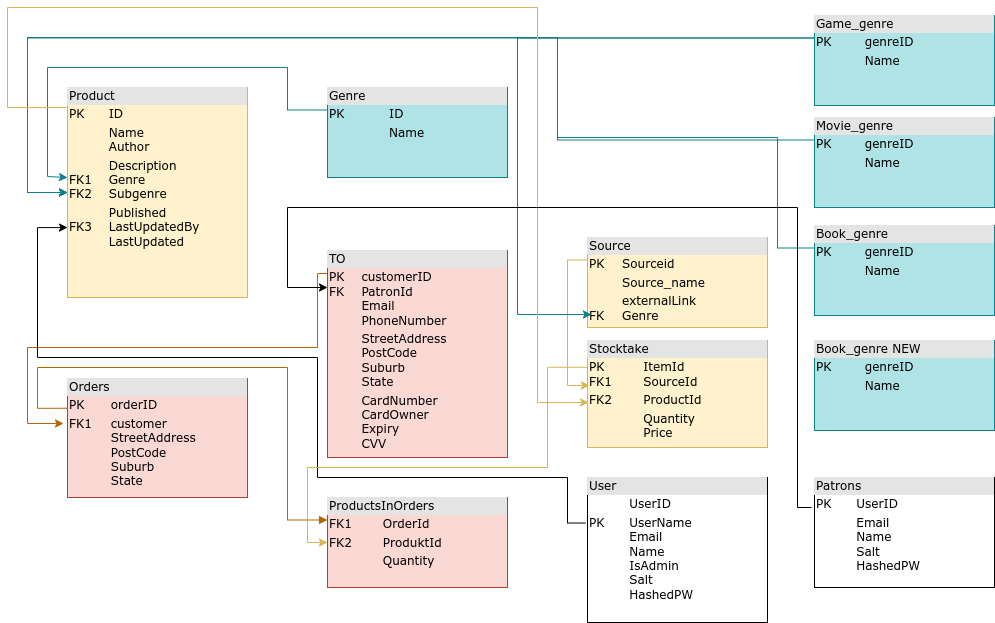

The diagram above was exported from draw.io. Its source (the exported page's mxGraphModel, read from the mxfile embedded in the PNG):
<mxGraphModel dx="1434" dy="881" grid="1" gridSize="10" guides="1" tooltips="1" connect="1" arrows="1" fold="1" page="1" pageScale="1" pageWidth="1100" pageHeight="850" background="none" math="0" shadow="0">
  <root>
    <mxCell id="0" />
    <mxCell id="1" parent="0" />
    <mxCell id="2ed32ef02a7f4228-1" value="&lt;div style=&quot;box-sizing:border-box;width:100%;background:#e4e4e4;padding:2px;&quot;&gt;Product&lt;/div&gt;&lt;table style=&quot;width:100%;font-size:1em;&quot; cellpadding=&quot;2&quot; cellspacing=&quot;0&quot;&gt;&lt;tbody&gt;&lt;tr&gt;&lt;td&gt;PK&lt;/td&gt;&lt;td&gt;ID&lt;/td&gt;&lt;/tr&gt;&lt;tr&gt;&lt;td&gt;&lt;br&gt;&lt;/td&gt;&lt;td&gt;Name&lt;br&gt;Author&lt;/td&gt;&lt;/tr&gt;&lt;tr&gt;&lt;td&gt;&lt;br&gt;FK1&lt;br&gt;FK2&lt;/td&gt;&lt;td&gt;Description&lt;br&gt;Genre&lt;br&gt;Subgenre&lt;/td&gt;&lt;/tr&gt;&lt;tr&gt;&lt;td&gt;&lt;br&gt;FK3&lt;br&gt;&lt;br&gt;&lt;br&gt;&lt;/td&gt;&lt;td&gt;Published&lt;br&gt;LastUpdatedBy&lt;br&gt;LastUpdated&lt;br&gt;&lt;br&gt;&lt;/td&gt;&lt;/tr&gt;&lt;/tbody&gt;&lt;/table&gt;" style="verticalAlign=top;align=left;overflow=fill;html=1;rounded=0;shadow=0;comic=0;labelBackgroundColor=none;strokeWidth=1;fontFamily=Verdana;fontSize=12;strokeColor=#d6b656;fillColor=#fff2cc;" parent="1" vertex="1">
      <mxGeometry x="110" y="100" width="180" height="210" as="geometry" />
    </mxCell>
    <mxCell id="pG82-tt1tNOAimP6q-nb-7" style="edgeStyle=orthogonalEdgeStyle;rounded=0;orthogonalLoop=1;jettySize=auto;html=1;exitX=0;exitY=0.25;exitDx=0;exitDy=0;fillColor=#b0e3e6;strokeColor=#0e8088;" parent="1" source="pG82-tt1tNOAimP6q-nb-2" edge="1">
      <mxGeometry relative="1" as="geometry">
        <mxPoint x="110" y="190" as="targetPoint" />
        <Array as="points">
          <mxPoint x="330" y="123" />
          <mxPoint x="330" y="80" />
          <mxPoint x="90" y="80" />
          <mxPoint x="90" y="189" />
        </Array>
      </mxGeometry>
    </mxCell>
    <mxCell id="pG82-tt1tNOAimP6q-nb-2" value="&lt;div style=&quot;box-sizing:border-box;width:100%;background:#e4e4e4;padding:2px;&quot;&gt;Genre&lt;/div&gt;&lt;table style=&quot;width:100%;font-size:1em;&quot; cellpadding=&quot;2&quot; cellspacing=&quot;0&quot;&gt;&lt;tbody&gt;&lt;tr&gt;&lt;td&gt;PK&lt;/td&gt;&lt;td&gt;ID&lt;/td&gt;&lt;/tr&gt;&lt;tr&gt;&lt;td&gt;&lt;br&gt;&lt;/td&gt;&lt;td&gt;Name&lt;/td&gt;&lt;/tr&gt;&lt;tr&gt;&lt;td&gt;&lt;/td&gt;&lt;td&gt;&lt;br&gt;&lt;/td&gt;&lt;/tr&gt;&lt;/tbody&gt;&lt;/table&gt;" style="verticalAlign=top;align=left;overflow=fill;html=1;rounded=0;shadow=0;comic=0;labelBackgroundColor=none;strokeWidth=1;fontFamily=Verdana;fontSize=12;fillColor=#b0e3e6;strokeColor=#0e8088;" parent="1" vertex="1">
      <mxGeometry x="370" y="100" width="180" height="90" as="geometry" />
    </mxCell>
    <mxCell id="pG82-tt1tNOAimP6q-nb-8" style="edgeStyle=orthogonalEdgeStyle;rounded=0;orthogonalLoop=1;jettySize=auto;html=1;exitX=0;exitY=0.25;exitDx=0;exitDy=0;fillColor=#b0e3e6;strokeColor=#0e8088;entryX=0;entryY=0.5;entryDx=0;entryDy=0;" parent="1" source="pG82-tt1tNOAimP6q-nb-4" target="2ed32ef02a7f4228-1" edge="1">
      <mxGeometry relative="1" as="geometry">
        <mxPoint x="110" y="190" as="targetPoint" />
        <Array as="points">
          <mxPoint x="600" y="153" />
          <mxPoint x="600" y="50" />
          <mxPoint x="70" y="50" />
          <mxPoint x="70" y="205" />
        </Array>
      </mxGeometry>
    </mxCell>
    <mxCell id="pG82-tt1tNOAimP6q-nb-4" value="&lt;div style=&quot;box-sizing:border-box;width:100%;background:#e4e4e4;padding:2px;&quot;&gt;Movie_genre&lt;/div&gt;&lt;table style=&quot;width:100%;font-size:1em;&quot; cellpadding=&quot;2&quot; cellspacing=&quot;0&quot;&gt;&lt;tbody&gt;&lt;tr&gt;&lt;td&gt;PK&lt;/td&gt;&lt;td&gt;genreID&lt;/td&gt;&lt;/tr&gt;&lt;tr&gt;&lt;td&gt;&lt;br&gt;&lt;/td&gt;&lt;td&gt;Name&lt;/td&gt;&lt;/tr&gt;&lt;tr&gt;&lt;td&gt;&lt;/td&gt;&lt;td&gt;&lt;br&gt;&lt;/td&gt;&lt;/tr&gt;&lt;/tbody&gt;&lt;/table&gt;" style="verticalAlign=top;align=left;overflow=fill;html=1;rounded=0;shadow=0;comic=0;labelBackgroundColor=none;strokeWidth=1;fontFamily=Verdana;fontSize=12;fillColor=#b0e3e6;strokeColor=#0e8088;" parent="1" vertex="1">
      <mxGeometry x="857" y="130" width="180" height="90" as="geometry" />
    </mxCell>
    <mxCell id="pG82-tt1tNOAimP6q-nb-11" style="edgeStyle=orthogonalEdgeStyle;rounded=0;orthogonalLoop=1;jettySize=auto;html=1;exitX=0;exitY=0.25;exitDx=0;exitDy=0;fillColor=#fad7ac;strokeColor=#b46504;entryX=-0.022;entryY=0.378;entryDx=0;entryDy=0;entryPerimeter=0;" parent="1" source="pG82-tt1tNOAimP6q-nb-9" target="pG82-tt1tNOAimP6q-nb-10" edge="1">
      <mxGeometry relative="1" as="geometry">
        <mxPoint x="60" y="500" as="targetPoint" />
        <Array as="points">
          <mxPoint x="370" y="286" />
          <mxPoint x="360" y="286" />
          <mxPoint x="360" y="360" />
          <mxPoint x="70" y="360" />
          <mxPoint x="70" y="436" />
        </Array>
      </mxGeometry>
    </mxCell>
    <mxCell id="pG82-tt1tNOAimP6q-nb-9" value="&lt;div style=&quot;box-sizing:border-box;width:100%;background:#e4e4e4;padding:2px;&quot;&gt;TO&lt;/div&gt;&lt;table style=&quot;width:100%;font-size:1em;&quot; cellpadding=&quot;2&quot; cellspacing=&quot;0&quot;&gt;&lt;tbody&gt;&lt;tr&gt;&lt;td&gt;PK&lt;br&gt;FK&lt;br&gt;&lt;br&gt;&lt;br&gt;&lt;/td&gt;&lt;td&gt;customerID&lt;br&gt;PatronId&lt;br&gt;Email&lt;br&gt;PhoneNumber&lt;/td&gt;&lt;/tr&gt;&lt;tr&gt;&lt;td&gt;&lt;br&gt;&lt;/td&gt;&lt;td&gt;StreetAddress&lt;br&gt;PostCode&lt;br&gt;Suburb&lt;br&gt;State&lt;/td&gt;&lt;/tr&gt;&lt;tr&gt;&lt;td&gt;&lt;/td&gt;&lt;td&gt;CardNumber&lt;br&gt;CardOwner&lt;br&gt;Expiry&lt;br&gt;CVV&lt;/td&gt;&lt;/tr&gt;&lt;/tbody&gt;&lt;/table&gt;" style="verticalAlign=top;align=left;overflow=fill;html=1;rounded=0;shadow=0;comic=0;labelBackgroundColor=none;strokeWidth=1;fontFamily=Verdana;fontSize=12;fillColor=#fad9d5;strokeColor=#ae4132;" parent="1" vertex="1">
      <mxGeometry x="370" y="263" width="180" height="207" as="geometry" />
    </mxCell>
    <mxCell id="pG82-tt1tNOAimP6q-nb-10" value="&lt;div style=&quot;box-sizing:border-box;width:100%;background:#e4e4e4;padding:2px;&quot;&gt;Orders&lt;/div&gt;&lt;table style=&quot;width:100%;font-size:1em;&quot; cellpadding=&quot;2&quot; cellspacing=&quot;0&quot;&gt;&lt;tbody&gt;&lt;tr&gt;&lt;td&gt;PK&lt;/td&gt;&lt;td&gt;orderID&lt;/td&gt;&lt;/tr&gt;&lt;tr&gt;&lt;td&gt;FK1&lt;br&gt;&lt;br&gt;&lt;br&gt;&lt;br&gt;&lt;br&gt;&lt;/td&gt;&lt;td&gt;customer&lt;br&gt;StreetAddress&lt;br style=&quot;border-color: var(--border-color);&quot;&gt;PostCode&lt;br style=&quot;border-color: var(--border-color);&quot;&gt;Suburb&lt;br style=&quot;border-color: var(--border-color);&quot;&gt;State&lt;br&gt;&lt;/td&gt;&lt;/tr&gt;&lt;tr&gt;&lt;td&gt;&lt;/td&gt;&lt;td&gt;&lt;br&gt;&lt;br&gt;&lt;/td&gt;&lt;/tr&gt;&lt;/tbody&gt;&lt;/table&gt;" style="verticalAlign=top;align=left;overflow=fill;html=1;rounded=0;shadow=0;comic=0;labelBackgroundColor=none;strokeWidth=1;fontFamily=Verdana;fontSize=12;fillColor=#fad9d5;strokeColor=#ae4132;" parent="1" vertex="1">
      <mxGeometry x="110" y="391" width="180" height="119" as="geometry" />
    </mxCell>
    <mxCell id="pG82-tt1tNOAimP6q-nb-13" style="edgeStyle=orthogonalEdgeStyle;rounded=0;orthogonalLoop=1;jettySize=auto;html=1;exitX=0;exitY=0.25;exitDx=0;exitDy=0;entryX=0;entryY=0.25;entryDx=0;entryDy=0;startArrow=block;startFill=1;endArrow=none;endFill=0;fillColor=#fad7ac;strokeColor=#b46504;" parent="1" source="pG82-tt1tNOAimP6q-nb-12" target="pG82-tt1tNOAimP6q-nb-10" edge="1">
      <mxGeometry relative="1" as="geometry">
        <Array as="points">
          <mxPoint x="330" y="533" />
          <mxPoint x="330" y="380" />
          <mxPoint x="80" y="380" />
          <mxPoint x="80" y="421" />
        </Array>
      </mxGeometry>
    </mxCell>
    <mxCell id="pG82-tt1tNOAimP6q-nb-12" value="&lt;div style=&quot;box-sizing:border-box;width:100%;background:#e4e4e4;padding:2px;&quot;&gt;ProductsInOrders&lt;/div&gt;&lt;table style=&quot;width:100%;font-size:1em;&quot; cellpadding=&quot;2&quot; cellspacing=&quot;0&quot;&gt;&lt;tbody&gt;&lt;tr&gt;&lt;td&gt;FK1&lt;/td&gt;&lt;td&gt;OrderId&lt;/td&gt;&lt;/tr&gt;&lt;tr&gt;&lt;td&gt;FK2&lt;br&gt;&lt;/td&gt;&lt;td&gt;ProduktId&lt;/td&gt;&lt;/tr&gt;&lt;tr&gt;&lt;td&gt;&lt;br&gt;&lt;/td&gt;&lt;td&gt;Quantity&lt;/td&gt;&lt;/tr&gt;&lt;/tbody&gt;&lt;/table&gt;" style="verticalAlign=top;align=left;overflow=fill;html=1;rounded=0;shadow=0;comic=0;labelBackgroundColor=none;strokeWidth=1;fontFamily=Verdana;fontSize=12;fillColor=#fad9d5;strokeColor=#ae4132;" parent="1" vertex="1">
      <mxGeometry x="370" y="510" width="180" height="90" as="geometry" />
    </mxCell>
    <mxCell id="OfzxupBYVOIe4PnSfz7_-2" style="edgeStyle=orthogonalEdgeStyle;rounded=0;orthogonalLoop=1;jettySize=auto;html=1;exitX=0;exitY=0.25;exitDx=0;exitDy=0;entryX=0.011;entryY=0.421;entryDx=0;entryDy=0;fillColor=#fff2cc;strokeColor=#d6b656;entryPerimeter=0;" parent="1" source="pG82-tt1tNOAimP6q-nb-16" target="OfzxupBYVOIe4PnSfz7_-1" edge="1">
      <mxGeometry relative="1" as="geometry">
        <Array as="points">
          <mxPoint x="610" y="273" />
          <mxPoint x="610" y="398" />
        </Array>
      </mxGeometry>
    </mxCell>
    <mxCell id="pG82-tt1tNOAimP6q-nb-16" value="&lt;div style=&quot;box-sizing:border-box;width:100%;background:#e4e4e4;padding:2px;&quot;&gt;Source&lt;/div&gt;&lt;table style=&quot;width:100%;font-size:1em;&quot; cellpadding=&quot;2&quot; cellspacing=&quot;0&quot;&gt;&lt;tbody&gt;&lt;tr&gt;&lt;td&gt;PK&lt;/td&gt;&lt;td&gt;Sourceid&lt;/td&gt;&lt;/tr&gt;&lt;tr&gt;&lt;td&gt;&lt;br&gt;&lt;/td&gt;&lt;td&gt;Source_name&lt;/td&gt;&lt;/tr&gt;&lt;tr&gt;&lt;td&gt;&lt;br&gt;FK&lt;/td&gt;&lt;td&gt;externalLink&lt;br&gt;Genre&lt;/td&gt;&lt;/tr&gt;&lt;/tbody&gt;&lt;/table&gt;" style="verticalAlign=top;align=left;overflow=fill;html=1;rounded=0;shadow=0;comic=0;labelBackgroundColor=none;strokeWidth=1;fontFamily=Verdana;fontSize=12;fillColor=#fff2cc;strokeColor=#d6b656;" parent="1" vertex="1">
      <mxGeometry x="630" y="250" width="180" height="90" as="geometry" />
    </mxCell>
    <mxCell id="pG82-tt1tNOAimP6q-nb-19" style="edgeStyle=orthogonalEdgeStyle;rounded=0;orthogonalLoop=1;jettySize=auto;html=1;exitX=0;exitY=0.25;exitDx=0;exitDy=0;fillColor=#b0e3e6;strokeColor=#0e8088;entryX=0;entryY=0.5;entryDx=0;entryDy=0;" parent="1" source="pG82-tt1tNOAimP6q-nb-18" target="2ed32ef02a7f4228-1" edge="1">
      <mxGeometry relative="1" as="geometry">
        <mxPoint x="110" y="190" as="targetPoint" />
        <Array as="points">
          <mxPoint x="70" y="51" />
          <mxPoint x="70" y="205" />
        </Array>
      </mxGeometry>
    </mxCell>
    <mxCell id="cYRQYniSVC3vPjqyW3Wq-1" style="edgeStyle=orthogonalEdgeStyle;rounded=0;orthogonalLoop=1;jettySize=auto;html=1;exitX=0;exitY=0.25;exitDx=0;exitDy=0;entryX=0.022;entryY=0.856;entryDx=0;entryDy=0;entryPerimeter=0;fillColor=#b0e3e6;strokeColor=#0e8088;" edge="1" parent="1" source="pG82-tt1tNOAimP6q-nb-18" target="pG82-tt1tNOAimP6q-nb-16">
      <mxGeometry relative="1" as="geometry">
        <Array as="points">
          <mxPoint x="560" y="51" />
          <mxPoint x="560" y="327" />
        </Array>
      </mxGeometry>
    </mxCell>
    <mxCell id="pG82-tt1tNOAimP6q-nb-18" value="&lt;div style=&quot;box-sizing:border-box;width:100%;background:#e4e4e4;padding:2px;&quot;&gt;Game_genre&lt;/div&gt;&lt;table style=&quot;width:100%;font-size:1em;&quot; cellpadding=&quot;2&quot; cellspacing=&quot;0&quot;&gt;&lt;tbody&gt;&lt;tr&gt;&lt;td&gt;PK&lt;/td&gt;&lt;td&gt;genreID&lt;/td&gt;&lt;/tr&gt;&lt;tr&gt;&lt;td&gt;&lt;br&gt;&lt;/td&gt;&lt;td&gt;Name&lt;/td&gt;&lt;/tr&gt;&lt;tr&gt;&lt;td&gt;&lt;/td&gt;&lt;td&gt;&lt;br&gt;&lt;/td&gt;&lt;/tr&gt;&lt;/tbody&gt;&lt;/table&gt;" style="verticalAlign=top;align=left;overflow=fill;html=1;rounded=0;shadow=0;comic=0;labelBackgroundColor=none;strokeWidth=1;fontFamily=Verdana;fontSize=12;fillColor=#b0e3e6;strokeColor=#0e8088;" parent="1" vertex="1">
      <mxGeometry x="857" y="28" width="180" height="90" as="geometry" />
    </mxCell>
    <mxCell id="pG82-tt1tNOAimP6q-nb-21" style="edgeStyle=orthogonalEdgeStyle;rounded=0;orthogonalLoop=1;jettySize=auto;html=1;exitX=0;exitY=0.25;exitDx=0;exitDy=0;entryX=0;entryY=0.5;entryDx=0;entryDy=0;fillColor=#b0e3e6;strokeColor=#0e8088;" parent="1" source="pG82-tt1tNOAimP6q-nb-20" target="2ed32ef02a7f4228-1" edge="1">
      <mxGeometry relative="1" as="geometry">
        <mxPoint x="830" y="150" as="targetPoint" />
        <Array as="points">
          <mxPoint x="820" y="261" />
          <mxPoint x="820" y="150" />
          <mxPoint x="600" y="150" />
          <mxPoint x="600" y="50" />
          <mxPoint x="70" y="50" />
          <mxPoint x="70" y="205" />
        </Array>
      </mxGeometry>
    </mxCell>
    <mxCell id="pG82-tt1tNOAimP6q-nb-20" value="&lt;div style=&quot;box-sizing:border-box;width:100%;background:#e4e4e4;padding:2px;&quot;&gt;Book_genre&lt;/div&gt;&lt;table style=&quot;width:100%;font-size:1em;&quot; cellpadding=&quot;2&quot; cellspacing=&quot;0&quot;&gt;&lt;tbody&gt;&lt;tr&gt;&lt;td&gt;PK&lt;/td&gt;&lt;td&gt;genreID&lt;/td&gt;&lt;/tr&gt;&lt;tr&gt;&lt;td&gt;&lt;br&gt;&lt;/td&gt;&lt;td&gt;Name&lt;/td&gt;&lt;/tr&gt;&lt;tr&gt;&lt;td&gt;&lt;/td&gt;&lt;td&gt;&lt;br&gt;&lt;/td&gt;&lt;/tr&gt;&lt;/tbody&gt;&lt;/table&gt;" style="verticalAlign=top;align=left;overflow=fill;html=1;rounded=0;shadow=0;comic=0;labelBackgroundColor=none;strokeWidth=1;fontFamily=Verdana;fontSize=12;fillColor=#b0e3e6;strokeColor=#0e8088;" parent="1" vertex="1">
      <mxGeometry x="857" y="238" width="180" height="90" as="geometry" />
    </mxCell>
    <mxCell id="pG82-tt1tNOAimP6q-nb-26" style="edgeStyle=orthogonalEdgeStyle;rounded=0;orthogonalLoop=1;jettySize=auto;html=1;exitX=-0.012;exitY=0.314;exitDx=0;exitDy=0;exitPerimeter=0;entryX=0;entryY=0.667;entryDx=0;entryDy=0;entryPerimeter=0;" parent="1" source="pG82-tt1tNOAimP6q-nb-22" target="2ed32ef02a7f4228-1" edge="1">
      <mxGeometry relative="1" as="geometry">
        <Array as="points">
          <mxPoint x="610" y="536" />
          <mxPoint x="610" y="490" />
          <mxPoint x="360" y="490" />
          <mxPoint x="360" y="370" />
          <mxPoint x="80" y="370" />
          <mxPoint x="80" y="240" />
        </Array>
        <mxPoint x="90" y="240" as="targetPoint" />
      </mxGeometry>
    </mxCell>
    <mxCell id="pG82-tt1tNOAimP6q-nb-22" value="&lt;div style=&quot;box-sizing:border-box;width:100%;background:#e4e4e4;padding:2px;&quot;&gt;User&lt;/div&gt;&lt;table style=&quot;width:100%;font-size:1em;&quot; cellpadding=&quot;2&quot; cellspacing=&quot;0&quot;&gt;&lt;tbody&gt;&lt;tr&gt;&lt;td&gt;&lt;br&gt;&lt;/td&gt;&lt;td&gt;UserID&lt;br&gt;&lt;/td&gt;&lt;/tr&gt;&lt;tr&gt;&lt;td&gt;PK&lt;br&gt;&lt;br&gt;&lt;br&gt;&lt;br&gt;&lt;br&gt;&lt;br&gt;&lt;/td&gt;&lt;td&gt;UserName&lt;br&gt;Email&lt;br&gt;Name&lt;br&gt;IsAdmin&lt;br&gt;Salt&lt;br&gt;HashedPW&lt;/td&gt;&lt;/tr&gt;&lt;tr&gt;&lt;td&gt;&lt;/td&gt;&lt;td&gt;&lt;br&gt;&lt;/td&gt;&lt;/tr&gt;&lt;/tbody&gt;&lt;/table&gt;" style="verticalAlign=top;align=left;overflow=fill;html=1;rounded=0;shadow=0;comic=0;labelBackgroundColor=none;strokeWidth=1;fontFamily=Verdana;fontSize=12" parent="1" vertex="1">
      <mxGeometry x="630" y="490" width="180" height="145" as="geometry" />
    </mxCell>
    <mxCell id="pG82-tt1tNOAimP6q-nb-24" value="&lt;div style=&quot;box-sizing:border-box;width:100%;background:#e4e4e4;padding:2px;&quot;&gt;Book_genre NEW&lt;/div&gt;&lt;table style=&quot;width:100%;font-size:1em;&quot; cellpadding=&quot;2&quot; cellspacing=&quot;0&quot;&gt;&lt;tbody&gt;&lt;tr&gt;&lt;td&gt;PK&lt;/td&gt;&lt;td&gt;genreID&lt;/td&gt;&lt;/tr&gt;&lt;tr&gt;&lt;td&gt;&lt;br&gt;&lt;/td&gt;&lt;td&gt;Name&lt;/td&gt;&lt;/tr&gt;&lt;tr&gt;&lt;td&gt;&lt;/td&gt;&lt;td&gt;&lt;br&gt;&lt;/td&gt;&lt;/tr&gt;&lt;/tbody&gt;&lt;/table&gt;" style="verticalAlign=top;align=left;overflow=fill;html=1;rounded=0;shadow=0;comic=0;labelBackgroundColor=none;strokeWidth=1;fontFamily=Verdana;fontSize=12;fillColor=#b0e3e6;strokeColor=#0e8088;" parent="1" vertex="1">
      <mxGeometry x="857" y="353" width="180" height="90" as="geometry" />
    </mxCell>
    <mxCell id="OfzxupBYVOIe4PnSfz7_-3" style="edgeStyle=orthogonalEdgeStyle;rounded=0;orthogonalLoop=1;jettySize=auto;html=1;exitX=0.006;exitY=0.579;exitDx=0;exitDy=0;startArrow=classic;startFill=1;endArrow=none;endFill=0;fillColor=#fff2cc;strokeColor=#d6b656;exitPerimeter=0;" parent="1" source="OfzxupBYVOIe4PnSfz7_-1" edge="1">
      <mxGeometry relative="1" as="geometry">
        <mxPoint x="110" y="130" as="targetPoint" />
        <Array as="points">
          <mxPoint x="580" y="415" />
          <mxPoint x="580" y="20" />
          <mxPoint x="50" y="20" />
          <mxPoint x="50" y="120" />
          <mxPoint x="110" y="120" />
        </Array>
      </mxGeometry>
    </mxCell>
    <mxCell id="cYRQYniSVC3vPjqyW3Wq-5" style="edgeStyle=orthogonalEdgeStyle;rounded=0;orthogonalLoop=1;jettySize=auto;html=1;exitX=0;exitY=0.25;exitDx=0;exitDy=0;entryX=0;entryY=0.5;entryDx=0;entryDy=0;fillColor=#fff2cc;gradientColor=#ffd966;strokeColor=#d6b656;" edge="1" parent="1" source="OfzxupBYVOIe4PnSfz7_-1" target="pG82-tt1tNOAimP6q-nb-12">
      <mxGeometry relative="1" as="geometry">
        <Array as="points">
          <mxPoint x="590" y="380" />
          <mxPoint x="590" y="480" />
          <mxPoint x="350" y="480" />
          <mxPoint x="350" y="555" />
        </Array>
      </mxGeometry>
    </mxCell>
    <mxCell id="OfzxupBYVOIe4PnSfz7_-1" value="&lt;div style=&quot;box-sizing:border-box;width:100%;background:#e4e4e4;padding:2px;&quot;&gt;Stocktake&lt;/div&gt;&lt;table style=&quot;width:100%;font-size:1em;&quot; cellpadding=&quot;2&quot; cellspacing=&quot;0&quot;&gt;&lt;tbody&gt;&lt;tr&gt;&lt;td&gt;PK&lt;br&gt;FK1&lt;/td&gt;&lt;td&gt;ItemId&lt;br&gt;SourceId&lt;/td&gt;&lt;/tr&gt;&lt;tr&gt;&lt;td&gt;FK2&lt;/td&gt;&lt;td&gt;ProductId&lt;/td&gt;&lt;/tr&gt;&lt;tr&gt;&lt;td&gt;&lt;br&gt;&lt;/td&gt;&lt;td&gt;Quantity&lt;br&gt;Price&lt;/td&gt;&lt;/tr&gt;&lt;/tbody&gt;&lt;/table&gt;" style="verticalAlign=top;align=left;overflow=fill;html=1;rounded=0;shadow=0;comic=0;labelBackgroundColor=none;strokeWidth=1;fontFamily=Verdana;fontSize=12;fillColor=#fff2cc;strokeColor=#d6b656;" parent="1" vertex="1">
      <mxGeometry x="630" y="353" width="180" height="107" as="geometry" />
    </mxCell>
    <mxCell id="OfzxupBYVOIe4PnSfz7_-5" style="edgeStyle=orthogonalEdgeStyle;rounded=0;orthogonalLoop=1;jettySize=auto;html=1;" parent="1" edge="1">
      <mxGeometry relative="1" as="geometry">
        <mxPoint x="370" y="300" as="targetPoint" />
        <mxPoint x="854" y="520" as="sourcePoint" />
        <Array as="points">
          <mxPoint x="840" y="520" />
          <mxPoint x="840" y="220" />
          <mxPoint x="330" y="220" />
          <mxPoint x="330" y="300" />
        </Array>
      </mxGeometry>
    </mxCell>
    <mxCell id="OfzxupBYVOIe4PnSfz7_-4" value="&lt;div style=&quot;box-sizing:border-box;width:100%;background:#e4e4e4;padding:2px;&quot;&gt;Patrons&lt;/div&gt;&lt;table style=&quot;width:100%;font-size:1em;&quot; cellpadding=&quot;2&quot; cellspacing=&quot;0&quot;&gt;&lt;tbody&gt;&lt;tr&gt;&lt;td&gt;PK&lt;/td&gt;&lt;td&gt;UserID&lt;br&gt;&lt;/td&gt;&lt;/tr&gt;&lt;tr&gt;&lt;td&gt;&lt;br&gt;&lt;br&gt;&lt;br&gt;&lt;br&gt;&lt;/td&gt;&lt;td&gt;Email&lt;br&gt;Name&lt;br&gt;Salt&lt;br&gt;HashedPW&lt;/td&gt;&lt;/tr&gt;&lt;tr&gt;&lt;td&gt;&lt;/td&gt;&lt;td&gt;&lt;br&gt;&lt;/td&gt;&lt;/tr&gt;&lt;/tbody&gt;&lt;/table&gt;" style="verticalAlign=top;align=left;overflow=fill;html=1;rounded=0;shadow=0;comic=0;labelBackgroundColor=none;strokeWidth=1;fontFamily=Verdana;fontSize=12" parent="1" vertex="1">
      <mxGeometry x="857" y="490" width="180" height="110" as="geometry" />
    </mxCell>
  </root>
</mxGraphModel>